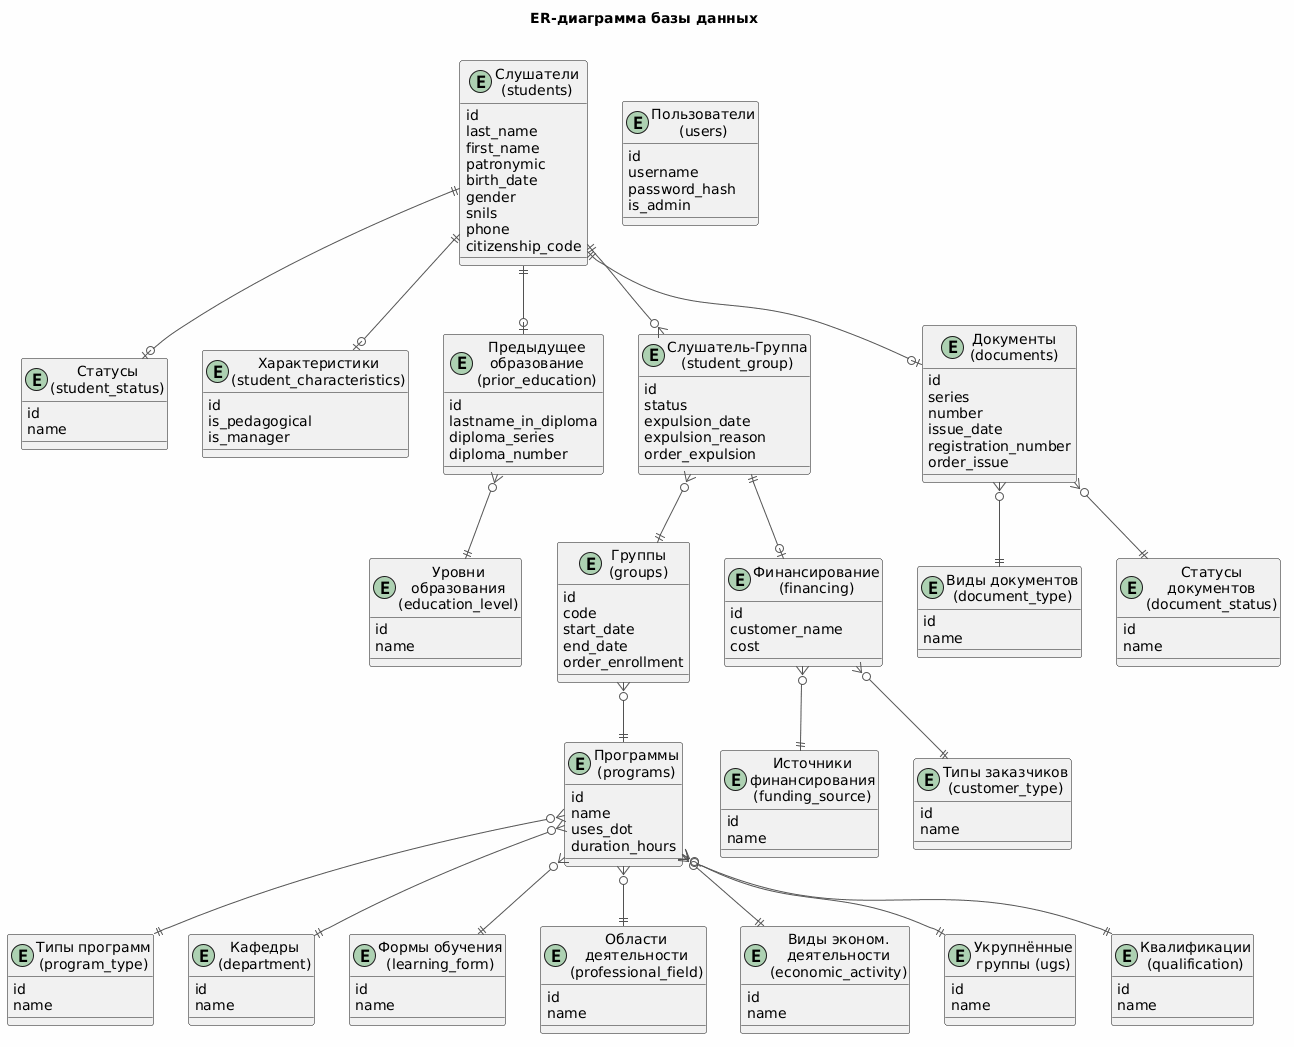

The diagram above was rendered by PlantUML. Its source (embedded in the PNG):
@startuml
skinparam backgroundColor #FEFEFE
skinparam ArrowColor #555555
skinparam RectangleBackgroundColor #FFFFFF
skinparam RectangleBorderColor #555555

title ER-диаграмма базы данных\n

entity "Слушатели\n(students)" as students {
    id
    last_name
    first_name
    patronymic
    birth_date
    gender
    snils
    phone
    citizenship_code
}

entity "Статусы\n(student_status)" as status {
    id
    name
}

entity "Характеристики\n(student_characteristics)" as charact {
    id
    is_pedagogical
    is_manager
}

entity "Предыдущее\nобразование\n(prior_education)" as education {
    id
    lastname_in_diploma
    diploma_series
    diploma_number
}

entity "Уровни\nобразования\n(education_level)" as edu_level {
    id
    name
}

entity "Слушатель-Группа\n(student_group)" as st_group {
    id
    status
    expulsion_date
    expulsion_reason
    order_expulsion
}

entity "Группы\n(groups)" as groups {
    id
    code
    start_date
    end_date
    order_enrollment
}

entity "Программы\n(programs)" as programs {
    id
    name
    uses_dot
    duration_hours
}

entity "Типы программ\n(program_type)" as prog_type {
    id
    name
}

entity "Кафедры\n(department)" as dept {
    id
    name
}

entity "Формы обучения\n(learning_form)" as learn_form {
    id
    name
}

entity "Области\nдеятельности\n(professional_field)" as prof_field {
    id
    name
}

entity "Виды эконом.\nдеятельности\n(economic_activity)" as econ_act {
    id
    name
}

entity "Укрупнённые\nгруппы (ugs)" as ugs {
    id
    name
}

entity "Квалификации\n(qualification)" as qual {
    id
    name
}

entity "Финансирование\n(financing)" as financing {
    id
    customer_name
    cost
}

entity "Источники\nфинансирования\n(funding_source)" as fund_src {
    id
    name
}

entity "Типы заказчиков\n(customer_type)" as cust_type {
    id
    name
}

entity "Документы\n(documents)" as docs {
    id
    series
    number
    issue_date
    registration_number
    order_issue
}

entity "Виды документов\n(document_type)" as doc_type {
    id
    name
}

entity "Статусы\nдокументов\n(document_status)" as doc_status {
    id
    name
}

entity "Пользователи\n(users)" as users {
    id
    username
    password_hash
    is_admin
}

students ||--o| status
students ||--o| charact
students ||--o| education
students ||--o| docs
students ||--o{ st_group

st_group }o--|| groups
st_group ||--o| financing

groups }o--|| programs

programs }o--|| prog_type
programs }o--|| dept
programs }o--|| learn_form
programs }o--|| prof_field
programs }o--|| econ_act
programs }o--|| ugs
programs }o--|| qual

financing }o--|| fund_src
financing }o--|| cust_type

docs }o--|| doc_type
docs }o--|| doc_status

education }o--|| edu_level
@enduml